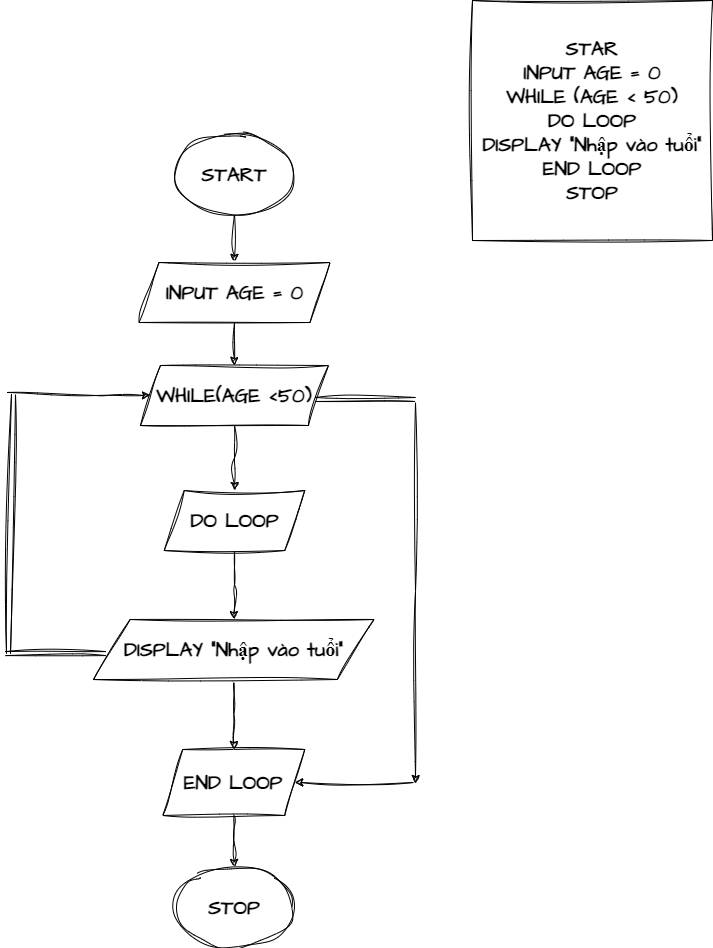

The diagram above was exported from draw.io. Its source (the exported page's mxGraphModel, read from the mxfile embedded in the PNG):
<mxGraphModel dx="1709" dy="1005" grid="0" gridSize="10" guides="1" tooltips="1" connect="1" arrows="1" fold="1" page="1" pageScale="1" pageWidth="1100" pageHeight="850" math="0" shadow="0">
  <root>
    <mxCell id="0" />
    <mxCell id="1" parent="0" />
    <mxCell id="xMOLz3lttZMU9hWhsjZ1-1" value="STAR&lt;br style=&quot;font-size: 20px;&quot;&gt;INPUT AGE = 0&lt;br style=&quot;font-size: 20px;&quot;&gt;WHILE (AGE &amp;lt; 50)&lt;br style=&quot;font-size: 20px;&quot;&gt;DO LOOP&lt;br style=&quot;font-size: 20px;&quot;&gt;DISPLAY &quot;Nhập vào tuổi&quot;&lt;br style=&quot;font-size: 20px;&quot;&gt;END LOOP&lt;br style=&quot;font-size: 20px;&quot;&gt;STOP" style="whiteSpace=wrap;html=1;aspect=fixed;sketch=1;hachureGap=4;jiggle=2;curveFitting=1;fontFamily=Architects Daughter;fontSource=https%3A%2F%2Ffonts.googleapis.com%2Fcss%3Ffamily%3DArchitects%2BDaughter;fontSize=20;fontStyle=1" vertex="1" parent="1">
      <mxGeometry x="671" y="19" width="240" height="240" as="geometry" />
    </mxCell>
    <mxCell id="xMOLz3lttZMU9hWhsjZ1-9" value="" style="edgeStyle=orthogonalEdgeStyle;rounded=0;sketch=1;hachureGap=4;jiggle=2;curveFitting=1;orthogonalLoop=1;jettySize=auto;html=1;fontFamily=Architects Daughter;fontSource=https%3A%2F%2Ffonts.googleapis.com%2Fcss%3Ffamily%3DArchitects%2BDaughter;fontSize=20;fontStyle=1" edge="1" parent="1" source="xMOLz3lttZMU9hWhsjZ1-2" target="xMOLz3lttZMU9hWhsjZ1-3">
      <mxGeometry relative="1" as="geometry" />
    </mxCell>
    <mxCell id="xMOLz3lttZMU9hWhsjZ1-2" value="START" style="ellipse;whiteSpace=wrap;html=1;sketch=1;hachureGap=4;jiggle=2;curveFitting=1;fontFamily=Architects Daughter;fontSource=https%3A%2F%2Ffonts.googleapis.com%2Fcss%3Ffamily%3DArchitects%2BDaughter;fontSize=20;fontStyle=1" vertex="1" parent="1">
      <mxGeometry x="373" y="153" width="120" height="80" as="geometry" />
    </mxCell>
    <mxCell id="xMOLz3lttZMU9hWhsjZ1-10" value="" style="edgeStyle=orthogonalEdgeStyle;rounded=0;sketch=1;hachureGap=4;jiggle=2;curveFitting=1;orthogonalLoop=1;jettySize=auto;html=1;fontFamily=Architects Daughter;fontSource=https%3A%2F%2Ffonts.googleapis.com%2Fcss%3Ffamily%3DArchitects%2BDaughter;fontSize=20;fontStyle=1" edge="1" parent="1" source="xMOLz3lttZMU9hWhsjZ1-3" target="xMOLz3lttZMU9hWhsjZ1-4">
      <mxGeometry relative="1" as="geometry" />
    </mxCell>
    <mxCell id="xMOLz3lttZMU9hWhsjZ1-3" value="INPUT AGE = 0" style="shape=parallelogram;perimeter=parallelogramPerimeter;whiteSpace=wrap;html=1;fixedSize=1;sketch=1;hachureGap=4;jiggle=2;curveFitting=1;fontFamily=Architects Daughter;fontSource=https%3A%2F%2Ffonts.googleapis.com%2Fcss%3Ffamily%3DArchitects%2BDaughter;fontSize=20;fontStyle=1" vertex="1" parent="1">
      <mxGeometry x="337.5" y="281" width="191" height="60" as="geometry" />
    </mxCell>
    <mxCell id="xMOLz3lttZMU9hWhsjZ1-12" value="" style="edgeStyle=orthogonalEdgeStyle;rounded=0;sketch=1;hachureGap=4;jiggle=2;curveFitting=1;orthogonalLoop=1;jettySize=auto;html=1;fontFamily=Architects Daughter;fontSource=https%3A%2F%2Ffonts.googleapis.com%2Fcss%3Ffamily%3DArchitects%2BDaughter;fontSize=20;fontStyle=1" edge="1" parent="1" source="xMOLz3lttZMU9hWhsjZ1-4" target="xMOLz3lttZMU9hWhsjZ1-5">
      <mxGeometry relative="1" as="geometry" />
    </mxCell>
    <mxCell id="xMOLz3lttZMU9hWhsjZ1-4" value="WHILE(AGE &amp;lt;50)" style="shape=parallelogram;perimeter=parallelogramPerimeter;whiteSpace=wrap;html=1;fixedSize=1;sketch=1;hachureGap=4;jiggle=2;curveFitting=1;fontFamily=Architects Daughter;fontSource=https%3A%2F%2Ffonts.googleapis.com%2Fcss%3Ffamily%3DArchitects%2BDaughter;fontSize=20;fontStyle=1" vertex="1" parent="1">
      <mxGeometry x="339" y="384" width="188" height="60" as="geometry" />
    </mxCell>
    <mxCell id="xMOLz3lttZMU9hWhsjZ1-13" value="" style="edgeStyle=orthogonalEdgeStyle;rounded=0;sketch=1;hachureGap=4;jiggle=2;curveFitting=1;orthogonalLoop=1;jettySize=auto;html=1;fontFamily=Architects Daughter;fontSource=https%3A%2F%2Ffonts.googleapis.com%2Fcss%3Ffamily%3DArchitects%2BDaughter;fontSize=20;fontStyle=1" edge="1" parent="1" source="xMOLz3lttZMU9hWhsjZ1-5" target="xMOLz3lttZMU9hWhsjZ1-6">
      <mxGeometry relative="1" as="geometry" />
    </mxCell>
    <mxCell id="xMOLz3lttZMU9hWhsjZ1-5" value="DO LOOP" style="shape=parallelogram;perimeter=parallelogramPerimeter;whiteSpace=wrap;html=1;fixedSize=1;sketch=1;hachureGap=4;jiggle=2;curveFitting=1;fontFamily=Architects Daughter;fontSource=https%3A%2F%2Ffonts.googleapis.com%2Fcss%3Ffamily%3DArchitects%2BDaughter;fontSize=20;fontStyle=1" vertex="1" parent="1">
      <mxGeometry x="362.75" y="509" width="140.5" height="60" as="geometry" />
    </mxCell>
    <mxCell id="xMOLz3lttZMU9hWhsjZ1-14" value="" style="edgeStyle=orthogonalEdgeStyle;rounded=0;sketch=1;hachureGap=4;jiggle=2;curveFitting=1;orthogonalLoop=1;jettySize=auto;html=1;fontFamily=Architects Daughter;fontSource=https%3A%2F%2Ffonts.googleapis.com%2Fcss%3Ffamily%3DArchitects%2BDaughter;fontSize=20;fontStyle=1" edge="1" parent="1" source="xMOLz3lttZMU9hWhsjZ1-6" target="xMOLz3lttZMU9hWhsjZ1-7">
      <mxGeometry relative="1" as="geometry" />
    </mxCell>
    <mxCell id="xMOLz3lttZMU9hWhsjZ1-6" value="DISPLAY &quot;Nhập vào tuổi&quot;" style="shape=parallelogram;perimeter=parallelogramPerimeter;whiteSpace=wrap;html=1;fixedSize=1;sketch=1;hachureGap=4;jiggle=2;curveFitting=1;fontFamily=Architects Daughter;fontSource=https%3A%2F%2Ffonts.googleapis.com%2Fcss%3Ffamily%3DArchitects%2BDaughter;fontSize=20;size=36.636419122869256;fontStyle=1" vertex="1" parent="1">
      <mxGeometry x="292" y="638" width="280.5" height="60" as="geometry" />
    </mxCell>
    <mxCell id="xMOLz3lttZMU9hWhsjZ1-15" value="" style="edgeStyle=orthogonalEdgeStyle;rounded=0;sketch=1;hachureGap=4;jiggle=2;curveFitting=1;orthogonalLoop=1;jettySize=auto;html=1;fontFamily=Architects Daughter;fontSource=https%3A%2F%2Ffonts.googleapis.com%2Fcss%3Ffamily%3DArchitects%2BDaughter;fontSize=20;fontStyle=1" edge="1" parent="1" source="xMOLz3lttZMU9hWhsjZ1-7" target="xMOLz3lttZMU9hWhsjZ1-8">
      <mxGeometry relative="1" as="geometry" />
    </mxCell>
    <mxCell id="xMOLz3lttZMU9hWhsjZ1-7" value="END LOOP" style="shape=parallelogram;perimeter=parallelogramPerimeter;whiteSpace=wrap;html=1;fixedSize=1;sketch=1;hachureGap=4;jiggle=2;curveFitting=1;fontFamily=Architects Daughter;fontSource=https%3A%2F%2Ffonts.googleapis.com%2Fcss%3Ffamily%3DArchitects%2BDaughter;fontSize=20;fontStyle=1" vertex="1" parent="1">
      <mxGeometry x="361.25" y="768" width="142" height="66" as="geometry" />
    </mxCell>
    <mxCell id="xMOLz3lttZMU9hWhsjZ1-8" value="STOP" style="ellipse;whiteSpace=wrap;html=1;sketch=1;hachureGap=4;jiggle=2;curveFitting=1;fontFamily=Architects Daughter;fontSource=https%3A%2F%2Ffonts.googleapis.com%2Fcss%3Ffamily%3DArchitects%2BDaughter;fontSize=20;fontStyle=1" vertex="1" parent="1">
      <mxGeometry x="373" y="886" width="120" height="80" as="geometry" />
    </mxCell>
    <mxCell id="xMOLz3lttZMU9hWhsjZ1-18" value="" style="shape=link;html=1;rounded=0;sketch=1;hachureGap=4;jiggle=2;curveFitting=1;fontFamily=Architects Daughter;fontSource=https%3A%2F%2Ffonts.googleapis.com%2Fcss%3Ffamily%3DArchitects%2BDaughter;fontSize=20;fontStyle=1" edge="1" parent="1">
      <mxGeometry width="100" relative="1" as="geometry">
        <mxPoint x="204" y="672.09" as="sourcePoint" />
        <mxPoint x="304" y="672.09" as="targetPoint" />
      </mxGeometry>
    </mxCell>
    <mxCell id="xMOLz3lttZMU9hWhsjZ1-19" value="" style="shape=link;html=1;rounded=0;sketch=1;hachureGap=4;jiggle=2;curveFitting=1;fontFamily=Architects Daughter;fontSource=https%3A%2F%2Ffonts.googleapis.com%2Fcss%3Ffamily%3DArchitects%2BDaughter;fontSize=20;fontStyle=1" edge="1" parent="1">
      <mxGeometry width="100" relative="1" as="geometry">
        <mxPoint x="212" y="413" as="sourcePoint" />
        <mxPoint x="207" y="672.09" as="targetPoint" />
      </mxGeometry>
    </mxCell>
    <mxCell id="xMOLz3lttZMU9hWhsjZ1-20" value="" style="endArrow=classic;html=1;rounded=0;sketch=1;hachureGap=4;jiggle=2;curveFitting=1;fontFamily=Architects Daughter;fontSource=https%3A%2F%2Ffonts.googleapis.com%2Fcss%3Ffamily%3DArchitects%2BDaughter;fontSize=20;entryX=0;entryY=0.5;entryDx=0;entryDy=0;fontStyle=1" edge="1" parent="1" target="xMOLz3lttZMU9hWhsjZ1-4">
      <mxGeometry width="50" height="50" relative="1" as="geometry">
        <mxPoint x="206" y="411" as="sourcePoint" />
        <mxPoint x="256" y="361" as="targetPoint" />
        <Array as="points">
          <mxPoint x="295" y="414" />
        </Array>
      </mxGeometry>
    </mxCell>
    <mxCell id="xMOLz3lttZMU9hWhsjZ1-21" value="" style="shape=link;html=1;rounded=0;sketch=1;hachureGap=4;jiggle=2;curveFitting=1;fontFamily=Architects Daughter;fontSource=https%3A%2F%2Ffonts.googleapis.com%2Fcss%3Ffamily%3DArchitects%2BDaughter;fontSize=20;fontStyle=1" edge="1" parent="1">
      <mxGeometry width="100" relative="1" as="geometry">
        <mxPoint x="514" y="418" as="sourcePoint" />
        <mxPoint x="614" y="418" as="targetPoint" />
      </mxGeometry>
    </mxCell>
    <mxCell id="xMOLz3lttZMU9hWhsjZ1-22" value="" style="endArrow=classic;html=1;rounded=0;sketch=1;hachureGap=4;jiggle=2;curveFitting=1;fontFamily=Architects Daughter;fontSource=https%3A%2F%2Ffonts.googleapis.com%2Fcss%3Ffamily%3DArchitects%2BDaughter;fontSize=20;fontStyle=1" edge="1" parent="1">
      <mxGeometry width="50" height="50" relative="1" as="geometry">
        <mxPoint x="614" y="421" as="sourcePoint" />
        <mxPoint x="614" y="802" as="targetPoint" />
        <Array as="points">
          <mxPoint x="614" y="610" />
        </Array>
      </mxGeometry>
    </mxCell>
    <mxCell id="xMOLz3lttZMU9hWhsjZ1-23" value="" style="endArrow=classic;html=1;rounded=0;sketch=1;hachureGap=4;jiggle=2;curveFitting=1;fontFamily=Architects Daughter;fontSource=https%3A%2F%2Ffonts.googleapis.com%2Fcss%3Ffamily%3DArchitects%2BDaughter;fontSize=20;entryX=1;entryY=0.5;entryDx=0;entryDy=0;fontStyle=1" edge="1" parent="1" target="xMOLz3lttZMU9hWhsjZ1-7">
      <mxGeometry width="50" height="50" relative="1" as="geometry">
        <mxPoint x="612" y="801" as="sourcePoint" />
        <mxPoint x="662" y="751" as="targetPoint" />
      </mxGeometry>
    </mxCell>
  </root>
</mxGraphModel>